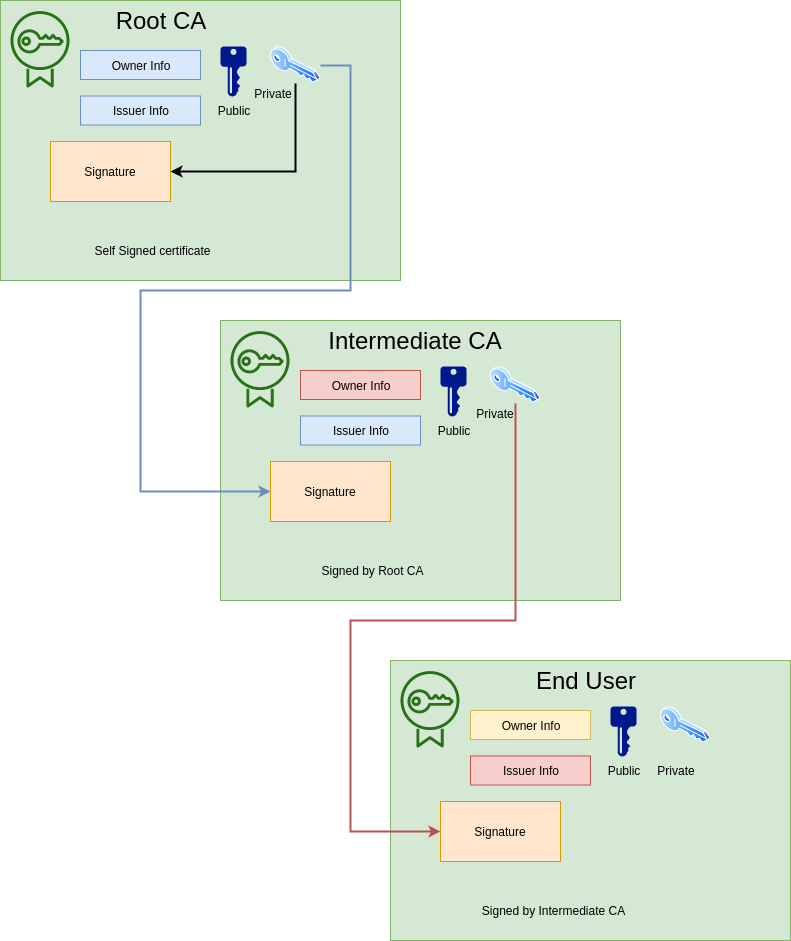

The diagram above was exported from draw.io. Its source (the exported page's mxGraphModel, read from the mxfile embedded in the PNG):
<mxGraphModel dx="789" dy="451" grid="1" gridSize="10" guides="1" tooltips="1" connect="1" arrows="1" fold="1" page="1" pageScale="1" pageWidth="850" pageHeight="1100" math="0" shadow="0">
  <root>
    <mxCell id="0" />
    <mxCell id="1" parent="0" />
    <mxCell id="Ri6RsXRRnuPaN_UBjmjk-27" value="" style="rounded=0;whiteSpace=wrap;html=1;fillColor=#d5e8d4;strokeColor=#82b366;" vertex="1" parent="1">
      <mxGeometry x="410" y="680" width="400" height="280" as="geometry" />
    </mxCell>
    <mxCell id="Ri6RsXRRnuPaN_UBjmjk-13" value="" style="rounded=0;whiteSpace=wrap;html=1;fillColor=#d5e8d4;strokeColor=#82b366;" vertex="1" parent="1">
      <mxGeometry x="240" y="340" width="400" height="280" as="geometry" />
    </mxCell>
    <mxCell id="Ri6RsXRRnuPaN_UBjmjk-1" value="" style="rounded=0;whiteSpace=wrap;html=1;fillColor=#d5e8d4;strokeColor=#82b366;" vertex="1" parent="1">
      <mxGeometry x="20" y="20" width="400" height="280" as="geometry" />
    </mxCell>
    <mxCell id="Ri6RsXRRnuPaN_UBjmjk-2" value="" style="outlineConnect=0;fontColor=#232F3E;gradientColor=none;fillColor=#277116;strokeColor=none;dashed=0;verticalLabelPosition=bottom;verticalAlign=top;align=center;html=1;fontSize=12;fontStyle=0;aspect=fixed;pointerEvents=1;shape=mxgraph.aws4.certificate_manager;" vertex="1" parent="1">
      <mxGeometry x="30" y="30" width="59" height="78" as="geometry" />
    </mxCell>
    <mxCell id="Ri6RsXRRnuPaN_UBjmjk-3" value="&lt;font style=&quot;font-size: 24px&quot;&gt;Root CA&lt;/font&gt;" style="text;html=1;strokeColor=none;fillColor=none;align=center;verticalAlign=middle;whiteSpace=wrap;rounded=0;" vertex="1" parent="1">
      <mxGeometry x="120" y="30" width="120" height="20" as="geometry" />
    </mxCell>
    <mxCell id="Ri6RsXRRnuPaN_UBjmjk-4" value="Owner Info" style="rounded=0;whiteSpace=wrap;html=1;fillColor=#dae8fc;strokeColor=#6c8ebf;" vertex="1" parent="1">
      <mxGeometry x="100" y="70" width="120" height="29" as="geometry" />
    </mxCell>
    <mxCell id="Ri6RsXRRnuPaN_UBjmjk-5" value="Issuer Info" style="rounded=0;whiteSpace=wrap;html=1;fillColor=#dae8fc;strokeColor=#6c8ebf;" vertex="1" parent="1">
      <mxGeometry x="100" y="115.5" width="120" height="29" as="geometry" />
    </mxCell>
    <mxCell id="Ri6RsXRRnuPaN_UBjmjk-6" value="" style="aspect=fixed;pointerEvents=1;shadow=0;dashed=0;html=1;strokeColor=none;labelPosition=center;verticalLabelPosition=bottom;verticalAlign=top;align=center;fillColor=#00188D;shape=mxgraph.mscae.enterprise.key_permissions" vertex="1" parent="1">
      <mxGeometry x="240" y="66" width="26" height="50" as="geometry" />
    </mxCell>
    <mxCell id="Ri6RsXRRnuPaN_UBjmjk-11" style="edgeStyle=orthogonalEdgeStyle;rounded=0;orthogonalLoop=1;jettySize=auto;html=1;exitX=0.5;exitY=1;exitDx=0;exitDy=0;entryX=1;entryY=0.5;entryDx=0;entryDy=0;strokeWidth=2;" edge="1" parent="1" source="Ri6RsXRRnuPaN_UBjmjk-7" target="Ri6RsXRRnuPaN_UBjmjk-10">
      <mxGeometry relative="1" as="geometry" />
    </mxCell>
    <mxCell id="Ri6RsXRRnuPaN_UBjmjk-25" style="edgeStyle=orthogonalEdgeStyle;rounded=0;orthogonalLoop=1;jettySize=auto;html=1;entryX=0;entryY=0.5;entryDx=0;entryDy=0;strokeWidth=2;fillColor=#dae8fc;strokeColor=#6c8ebf;" edge="1" parent="1" source="Ri6RsXRRnuPaN_UBjmjk-7" target="Ri6RsXRRnuPaN_UBjmjk-23">
      <mxGeometry relative="1" as="geometry">
        <Array as="points">
          <mxPoint x="370" y="85" />
          <mxPoint x="370" y="310" />
          <mxPoint x="160" y="310" />
          <mxPoint x="160" y="511" />
        </Array>
      </mxGeometry>
    </mxCell>
    <mxCell id="Ri6RsXRRnuPaN_UBjmjk-7" value="" style="aspect=fixed;perimeter=ellipsePerimeter;html=1;align=center;shadow=0;dashed=0;spacingTop=3;image;image=img/lib/active_directory/key.svg;" vertex="1" parent="1">
      <mxGeometry x="290" y="66" width="50" height="37" as="geometry" />
    </mxCell>
    <mxCell id="Ri6RsXRRnuPaN_UBjmjk-8" value="Public" style="text;html=1;strokeColor=none;fillColor=none;align=center;verticalAlign=middle;whiteSpace=wrap;rounded=0;" vertex="1" parent="1">
      <mxGeometry x="233" y="120" width="40" height="20" as="geometry" />
    </mxCell>
    <mxCell id="Ri6RsXRRnuPaN_UBjmjk-9" value="Private" style="text;html=1;strokeColor=none;fillColor=none;align=center;verticalAlign=middle;whiteSpace=wrap;rounded=0;" vertex="1" parent="1">
      <mxGeometry x="273" y="103" width="40" height="20" as="geometry" />
    </mxCell>
    <mxCell id="Ri6RsXRRnuPaN_UBjmjk-10" value="Signature" style="rounded=0;whiteSpace=wrap;html=1;fillColor=#ffe6cc;strokeColor=#d79b00;" vertex="1" parent="1">
      <mxGeometry x="70" y="161" width="120" height="60" as="geometry" />
    </mxCell>
    <mxCell id="Ri6RsXRRnuPaN_UBjmjk-12" value="Self Signed certificate" style="text;html=1;strokeColor=none;fillColor=none;align=center;verticalAlign=middle;whiteSpace=wrap;rounded=0;" vertex="1" parent="1">
      <mxGeometry x="105" y="260" width="135" height="20" as="geometry" />
    </mxCell>
    <mxCell id="Ri6RsXRRnuPaN_UBjmjk-14" value="" style="outlineConnect=0;fontColor=#232F3E;gradientColor=none;fillColor=#277116;strokeColor=none;dashed=0;verticalLabelPosition=bottom;verticalAlign=top;align=center;html=1;fontSize=12;fontStyle=0;aspect=fixed;pointerEvents=1;shape=mxgraph.aws4.certificate_manager;" vertex="1" parent="1">
      <mxGeometry x="250" y="350" width="59" height="78" as="geometry" />
    </mxCell>
    <mxCell id="Ri6RsXRRnuPaN_UBjmjk-15" value="&lt;span style=&quot;font-size: 24px&quot;&gt;Intermediate CA&lt;/span&gt;" style="text;html=1;strokeColor=none;fillColor=none;align=center;verticalAlign=middle;whiteSpace=wrap;rounded=0;" vertex="1" parent="1">
      <mxGeometry x="340" y="350" width="190" height="20" as="geometry" />
    </mxCell>
    <mxCell id="Ri6RsXRRnuPaN_UBjmjk-16" value="Owner Info" style="rounded=0;whiteSpace=wrap;html=1;fillColor=#f8cecc;strokeColor=#b85450;" vertex="1" parent="1">
      <mxGeometry x="320" y="390" width="120" height="29" as="geometry" />
    </mxCell>
    <mxCell id="Ri6RsXRRnuPaN_UBjmjk-17" value="Issuer Info" style="rounded=0;whiteSpace=wrap;html=1;fillColor=#dae8fc;strokeColor=#6c8ebf;" vertex="1" parent="1">
      <mxGeometry x="320" y="435.5" width="120" height="29" as="geometry" />
    </mxCell>
    <mxCell id="Ri6RsXRRnuPaN_UBjmjk-18" value="" style="aspect=fixed;pointerEvents=1;shadow=0;dashed=0;html=1;strokeColor=none;labelPosition=center;verticalLabelPosition=bottom;verticalAlign=top;align=center;fillColor=#00188D;shape=mxgraph.mscae.enterprise.key_permissions" vertex="1" parent="1">
      <mxGeometry x="460" y="386" width="26" height="50" as="geometry" />
    </mxCell>
    <mxCell id="Ri6RsXRRnuPaN_UBjmjk-38" style="edgeStyle=orthogonalEdgeStyle;rounded=0;orthogonalLoop=1;jettySize=auto;html=1;entryX=0;entryY=0.5;entryDx=0;entryDy=0;strokeWidth=2;fillColor=#f8cecc;strokeColor=#b85450;" edge="1" parent="1" source="Ri6RsXRRnuPaN_UBjmjk-20" target="Ri6RsXRRnuPaN_UBjmjk-36">
      <mxGeometry relative="1" as="geometry">
        <Array as="points">
          <mxPoint x="535" y="640" />
          <mxPoint x="370" y="640" />
          <mxPoint x="370" y="851" />
        </Array>
      </mxGeometry>
    </mxCell>
    <mxCell id="Ri6RsXRRnuPaN_UBjmjk-20" value="" style="aspect=fixed;perimeter=ellipsePerimeter;html=1;align=center;shadow=0;dashed=0;spacingTop=3;image;image=img/lib/active_directory/key.svg;" vertex="1" parent="1">
      <mxGeometry x="510" y="386" width="50" height="37" as="geometry" />
    </mxCell>
    <mxCell id="Ri6RsXRRnuPaN_UBjmjk-21" value="Public" style="text;html=1;strokeColor=none;fillColor=none;align=center;verticalAlign=middle;whiteSpace=wrap;rounded=0;" vertex="1" parent="1">
      <mxGeometry x="453" y="440" width="40" height="20" as="geometry" />
    </mxCell>
    <mxCell id="Ri6RsXRRnuPaN_UBjmjk-22" value="Private" style="text;html=1;strokeColor=none;fillColor=none;align=center;verticalAlign=middle;whiteSpace=wrap;rounded=0;" vertex="1" parent="1">
      <mxGeometry x="495" y="423" width="40" height="20" as="geometry" />
    </mxCell>
    <mxCell id="Ri6RsXRRnuPaN_UBjmjk-23" value="Signature" style="rounded=0;whiteSpace=wrap;html=1;fillColor=#ffe6cc;strokeColor=#d79b00;" vertex="1" parent="1">
      <mxGeometry x="290" y="481" width="120" height="60" as="geometry" />
    </mxCell>
    <mxCell id="Ri6RsXRRnuPaN_UBjmjk-24" value="Signed by Root CA" style="text;html=1;strokeColor=none;fillColor=none;align=center;verticalAlign=middle;whiteSpace=wrap;rounded=0;" vertex="1" parent="1">
      <mxGeometry x="325" y="580" width="135" height="20" as="geometry" />
    </mxCell>
    <mxCell id="Ri6RsXRRnuPaN_UBjmjk-28" value="" style="outlineConnect=0;fontColor=#232F3E;gradientColor=none;fillColor=#277116;strokeColor=none;dashed=0;verticalLabelPosition=bottom;verticalAlign=top;align=center;html=1;fontSize=12;fontStyle=0;aspect=fixed;pointerEvents=1;shape=mxgraph.aws4.certificate_manager;" vertex="1" parent="1">
      <mxGeometry x="420" y="690" width="59" height="78" as="geometry" />
    </mxCell>
    <mxCell id="Ri6RsXRRnuPaN_UBjmjk-29" value="&lt;span style=&quot;font-size: 24px&quot;&gt;End User&lt;/span&gt;" style="text;html=1;strokeColor=none;fillColor=none;align=center;verticalAlign=middle;whiteSpace=wrap;rounded=0;" vertex="1" parent="1">
      <mxGeometry x="510" y="690" width="190" height="20" as="geometry" />
    </mxCell>
    <mxCell id="Ri6RsXRRnuPaN_UBjmjk-30" value="Owner Info" style="rounded=0;whiteSpace=wrap;html=1;fillColor=#fff2cc;strokeColor=#d6b656;" vertex="1" parent="1">
      <mxGeometry x="490" y="730" width="120" height="29" as="geometry" />
    </mxCell>
    <mxCell id="Ri6RsXRRnuPaN_UBjmjk-31" value="Issuer Info" style="rounded=0;whiteSpace=wrap;html=1;fillColor=#f8cecc;strokeColor=#b85450;" vertex="1" parent="1">
      <mxGeometry x="490" y="775.5" width="120" height="29" as="geometry" />
    </mxCell>
    <mxCell id="Ri6RsXRRnuPaN_UBjmjk-32" value="" style="aspect=fixed;pointerEvents=1;shadow=0;dashed=0;html=1;strokeColor=none;labelPosition=center;verticalLabelPosition=bottom;verticalAlign=top;align=center;fillColor=#00188D;shape=mxgraph.mscae.enterprise.key_permissions" vertex="1" parent="1">
      <mxGeometry x="630" y="726" width="26" height="50" as="geometry" />
    </mxCell>
    <mxCell id="Ri6RsXRRnuPaN_UBjmjk-33" value="" style="aspect=fixed;perimeter=ellipsePerimeter;html=1;align=center;shadow=0;dashed=0;spacingTop=3;image;image=img/lib/active_directory/key.svg;" vertex="1" parent="1">
      <mxGeometry x="680" y="726" width="50" height="37" as="geometry" />
    </mxCell>
    <mxCell id="Ri6RsXRRnuPaN_UBjmjk-34" value="Public" style="text;html=1;strokeColor=none;fillColor=none;align=center;verticalAlign=middle;whiteSpace=wrap;rounded=0;" vertex="1" parent="1">
      <mxGeometry x="623" y="780" width="40" height="20" as="geometry" />
    </mxCell>
    <mxCell id="Ri6RsXRRnuPaN_UBjmjk-35" value="Private" style="text;html=1;strokeColor=none;fillColor=none;align=center;verticalAlign=middle;whiteSpace=wrap;rounded=0;" vertex="1" parent="1">
      <mxGeometry x="676" y="780" width="40" height="20" as="geometry" />
    </mxCell>
    <mxCell id="Ri6RsXRRnuPaN_UBjmjk-36" value="Signature" style="rounded=0;whiteSpace=wrap;html=1;fillColor=#ffe6cc;strokeColor=#d79b00;" vertex="1" parent="1">
      <mxGeometry x="460" y="821" width="120" height="60" as="geometry" />
    </mxCell>
    <mxCell id="Ri6RsXRRnuPaN_UBjmjk-37" value="Signed by Intermediate CA" style="text;html=1;strokeColor=none;fillColor=none;align=center;verticalAlign=middle;whiteSpace=wrap;rounded=0;" vertex="1" parent="1">
      <mxGeometry x="495" y="920" width="155" height="20" as="geometry" />
    </mxCell>
  </root>
</mxGraphModel>